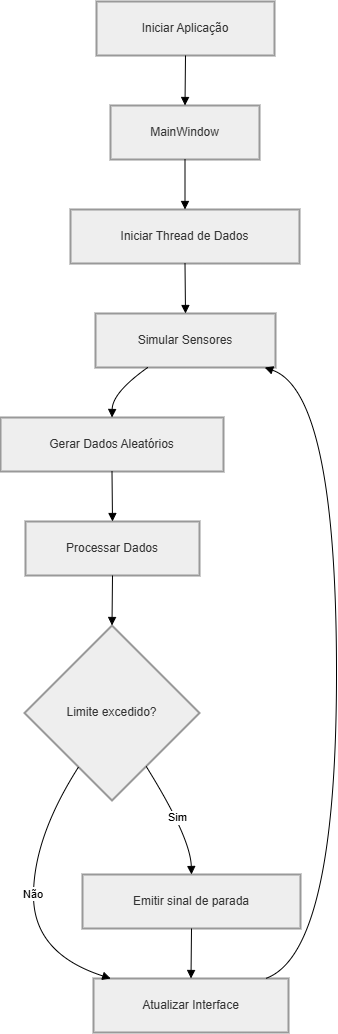

The diagram above was exported from draw.io. Its source (the exported page's mxGraphModel, read from the mxfile embedded in the PNG):
<mxGraphModel dx="1737" dy="1043" grid="1" gridSize="10" guides="1" tooltips="1" connect="1" arrows="1" fold="1" page="1" pageScale="1" pageWidth="827" pageHeight="1169" math="0" shadow="0">
  <root>
    <mxCell id="0" />
    <mxCell id="1" parent="0" />
    <mxCell id="KZIewtS5MUYMy94o_LtQ-1" parent="1" style="whiteSpace=wrap;strokeWidth=2;fillColor=light-dark(#eeeeee,#1f2020);strokeColor=light-dark(#999999,#cccccc);fontColor=light-dark(#333333,#cccccc);" value="Iniciar Aplicação" vertex="1">
      <mxGeometry height="54" width="178" x="116" y="20" as="geometry" />
    </mxCell>
    <mxCell id="KZIewtS5MUYMy94o_LtQ-2" parent="1" style="whiteSpace=wrap;strokeWidth=2;fillColor=light-dark(#eeeeee,#1f2020);strokeColor=light-dark(#999999,#cccccc);fontColor=light-dark(#333333,#cccccc);" value="MainWindow" vertex="1">
      <mxGeometry height="54" width="149" x="130" y="124" as="geometry" />
    </mxCell>
    <mxCell id="KZIewtS5MUYMy94o_LtQ-3" parent="1" style="whiteSpace=wrap;strokeWidth=2;fillColor=light-dark(#eeeeee,#1f2020);strokeColor=light-dark(#999999,#cccccc);fontColor=light-dark(#333333,#cccccc);" value="Iniciar Thread de Dados" vertex="1">
      <mxGeometry height="54" width="229" x="90" y="228" as="geometry" />
    </mxCell>
    <mxCell id="KZIewtS5MUYMy94o_LtQ-4" parent="1" style="whiteSpace=wrap;strokeWidth=2;fillColor=light-dark(#eeeeee,#1f2020);strokeColor=light-dark(#999999,#cccccc);fontColor=light-dark(#333333,#cccccc);" value="Simular Sensores" vertex="1">
      <mxGeometry height="54" width="180" x="115" y="332" as="geometry" />
    </mxCell>
    <mxCell id="KZIewtS5MUYMy94o_LtQ-5" parent="1" style="whiteSpace=wrap;strokeWidth=2;fillColor=light-dark(#eeeeee,#1f2020);strokeColor=light-dark(#999999,#cccccc);fontColor=light-dark(#333333,#cccccc);" value="Gerar Dados Aleatórios" vertex="1">
      <mxGeometry height="54" width="223" x="20" y="436" as="geometry" />
    </mxCell>
    <mxCell id="KZIewtS5MUYMy94o_LtQ-6" parent="1" style="whiteSpace=wrap;strokeWidth=2;fillColor=light-dark(#eeeeee,#1f2020);strokeColor=light-dark(#999999,#cccccc);fontColor=light-dark(#333333,#cccccc);" value="Processar Dados" vertex="1">
      <mxGeometry height="54" width="174" x="45" y="540" as="geometry" />
    </mxCell>
    <mxCell id="KZIewtS5MUYMy94o_LtQ-7" parent="1" style="rhombus;strokeWidth=2;whiteSpace=wrap;fillColor=light-dark(#eeeeee,#1f2020);strokeColor=light-dark(#999999,#cccccc);fontColor=light-dark(#333333,#cccccc);" value="Limite excedido?" vertex="1">
      <mxGeometry height="175" width="175" x="44" y="644" as="geometry" />
    </mxCell>
    <mxCell id="KZIewtS5MUYMy94o_LtQ-8" parent="1" style="whiteSpace=wrap;strokeWidth=2;fillColor=light-dark(#eeeeee,#1f2020);strokeColor=light-dark(#999999,#cccccc);fontColor=light-dark(#333333,#cccccc);" value="Emitir sinal de parada" vertex="1">
      <mxGeometry height="54" width="218" x="102" y="893" as="geometry" />
    </mxCell>
    <mxCell id="KZIewtS5MUYMy94o_LtQ-9" parent="1" style="whiteSpace=wrap;strokeWidth=2;fillColor=light-dark(#eeeeee,#1f2020);strokeColor=light-dark(#999999,#cccccc);fontColor=light-dark(#333333,#cccccc);" value="Atualizar Interface" vertex="1">
      <mxGeometry height="54" width="195" x="113" y="997" as="geometry" />
    </mxCell>
    <mxCell id="KZIewtS5MUYMy94o_LtQ-10" edge="1" parent="1" source="KZIewtS5MUYMy94o_LtQ-1" style="curved=1;startArrow=none;endArrow=block;exitX=0.5;exitY=1;entryX=0.5;entryY=0;rounded=0;" target="KZIewtS5MUYMy94o_LtQ-2" value="">
      <mxGeometry relative="1" as="geometry">
        <Array as="points" />
      </mxGeometry>
    </mxCell>
    <mxCell id="KZIewtS5MUYMy94o_LtQ-11" edge="1" parent="1" source="KZIewtS5MUYMy94o_LtQ-2" style="curved=1;startArrow=none;endArrow=block;exitX=0.5;exitY=1;entryX=0.5;entryY=0;rounded=0;" target="KZIewtS5MUYMy94o_LtQ-3" value="">
      <mxGeometry relative="1" as="geometry">
        <Array as="points" />
      </mxGeometry>
    </mxCell>
    <mxCell id="KZIewtS5MUYMy94o_LtQ-12" edge="1" parent="1" source="KZIewtS5MUYMy94o_LtQ-3" style="curved=1;startArrow=none;endArrow=block;exitX=0.5;exitY=1;entryX=0.5;entryY=0;rounded=0;" target="KZIewtS5MUYMy94o_LtQ-4" value="">
      <mxGeometry relative="1" as="geometry">
        <Array as="points" />
      </mxGeometry>
    </mxCell>
    <mxCell id="KZIewtS5MUYMy94o_LtQ-13" edge="1" parent="1" source="KZIewtS5MUYMy94o_LtQ-4" style="curved=1;startArrow=none;endArrow=block;exitX=0.29;exitY=1;entryX=0.5;entryY=0;rounded=0;" target="KZIewtS5MUYMy94o_LtQ-5" value="">
      <mxGeometry relative="1" as="geometry">
        <Array as="points">
          <mxPoint x="132" y="411" />
        </Array>
      </mxGeometry>
    </mxCell>
    <mxCell id="KZIewtS5MUYMy94o_LtQ-14" edge="1" parent="1" source="KZIewtS5MUYMy94o_LtQ-5" style="curved=1;startArrow=none;endArrow=block;exitX=0.5;exitY=1;entryX=0.5;entryY=0;rounded=0;" target="KZIewtS5MUYMy94o_LtQ-6" value="">
      <mxGeometry relative="1" as="geometry">
        <Array as="points" />
      </mxGeometry>
    </mxCell>
    <mxCell id="KZIewtS5MUYMy94o_LtQ-15" edge="1" parent="1" source="KZIewtS5MUYMy94o_LtQ-6" style="curved=1;startArrow=none;endArrow=block;exitX=0.5;exitY=1;entryX=0.5;entryY=0;rounded=0;" target="KZIewtS5MUYMy94o_LtQ-7" value="">
      <mxGeometry relative="1" as="geometry">
        <Array as="points" />
      </mxGeometry>
    </mxCell>
    <mxCell id="KZIewtS5MUYMy94o_LtQ-16" edge="1" parent="1" source="KZIewtS5MUYMy94o_LtQ-7" style="curved=1;startArrow=none;endArrow=block;exitX=0.82;exitY=1;entryX=0.5;entryY=-0.01;rounded=0;" target="KZIewtS5MUYMy94o_LtQ-8" value="Sim">
      <mxGeometry relative="1" as="geometry">
        <Array as="points">
          <mxPoint x="210" y="856" />
        </Array>
      </mxGeometry>
    </mxCell>
    <mxCell id="KZIewtS5MUYMy94o_LtQ-17" edge="1" parent="1" source="KZIewtS5MUYMy94o_LtQ-7" style="curved=1;startArrow=none;endArrow=block;exitX=0.19;exitY=1;entryX=0.08;entryY=-0.01;rounded=0;" target="KZIewtS5MUYMy94o_LtQ-9" value="Não">
      <mxGeometry relative="1" as="geometry">
        <Array as="points">
          <mxPoint x="53" y="856" />
          <mxPoint x="53" y="972" />
        </Array>
      </mxGeometry>
    </mxCell>
    <mxCell id="KZIewtS5MUYMy94o_LtQ-18" edge="1" parent="1" source="KZIewtS5MUYMy94o_LtQ-8" style="curved=1;startArrow=none;endArrow=block;exitX=0.5;exitY=0.99;entryX=0.5;entryY=-0.01;rounded=0;" target="KZIewtS5MUYMy94o_LtQ-9" value="">
      <mxGeometry relative="1" as="geometry">
        <Array as="points" />
      </mxGeometry>
    </mxCell>
    <mxCell id="KZIewtS5MUYMy94o_LtQ-19" edge="1" parent="1" source="KZIewtS5MUYMy94o_LtQ-9" style="curved=1;startArrow=none;endArrow=block;exitX=0.89;exitY=-0.01;entryX=0.94;entryY=1;rounded=0;" target="KZIewtS5MUYMy94o_LtQ-4" value="">
      <mxGeometry relative="1" as="geometry">
        <Array as="points">
          <mxPoint x="356" y="972" />
          <mxPoint x="356" y="411" />
        </Array>
      </mxGeometry>
    </mxCell>
  </root>
</mxGraphModel>